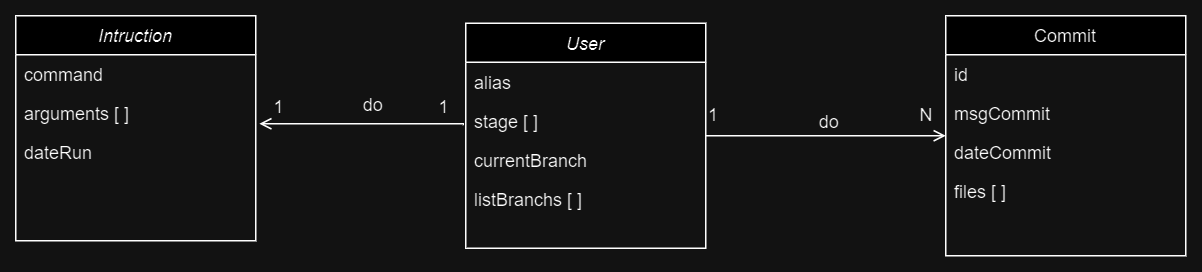

The diagram above was exported from draw.io. Its source (the exported page's mxGraphModel, read from the mxfile embedded in the PNG):
<mxGraphModel dx="1783" dy="520" grid="1" gridSize="10" guides="1" tooltips="1" connect="1" arrows="1" fold="1" page="1" pageScale="1" pageWidth="827" pageHeight="1169" math="0" shadow="0">
  <root>
    <mxCell id="WIyWlLk6GJQsqaUBKTNV-0" />
    <mxCell id="WIyWlLk6GJQsqaUBKTNV-1" parent="WIyWlLk6GJQsqaUBKTNV-0" />
    <mxCell id="zkfFHV4jXpPFQw0GAbJ--0" value="User" style="swimlane;fontStyle=2;align=center;verticalAlign=top;childLayout=stackLayout;horizontal=1;startSize=26;horizontalStack=0;resizeParent=1;resizeLast=0;collapsible=1;marginBottom=0;rounded=0;shadow=0;strokeWidth=1;" parent="WIyWlLk6GJQsqaUBKTNV-1" vertex="1">
      <mxGeometry x="220" y="125" width="160" height="150" as="geometry">
        <mxRectangle x="230" y="140" width="160" height="26" as="alternateBounds" />
      </mxGeometry>
    </mxCell>
    <mxCell id="zkfFHV4jXpPFQw0GAbJ--1" value="alias" style="text;align=left;verticalAlign=top;spacingLeft=4;spacingRight=4;overflow=hidden;rotatable=0;points=[[0,0.5],[1,0.5]];portConstraint=eastwest;" parent="zkfFHV4jXpPFQw0GAbJ--0" vertex="1">
      <mxGeometry y="26" width="160" height="26" as="geometry" />
    </mxCell>
    <mxCell id="Afzg0Gt7b717pwlycqaZ-0" value="stage [ ]" style="text;align=left;verticalAlign=top;spacingLeft=4;spacingRight=4;overflow=hidden;rotatable=0;points=[[0,0.5],[1,0.5]];portConstraint=eastwest;rounded=0;shadow=0;html=0;" parent="zkfFHV4jXpPFQw0GAbJ--0" vertex="1">
      <mxGeometry y="52" width="160" height="26" as="geometry" />
    </mxCell>
    <mxCell id="ewKL9zBfw_4iJuF3WFiT-0" value="currentBranch" style="text;align=left;verticalAlign=top;spacingLeft=4;spacingRight=4;overflow=hidden;rotatable=0;points=[[0,0.5],[1,0.5]];portConstraint=eastwest;rounded=0;shadow=0;html=0;" vertex="1" parent="zkfFHV4jXpPFQw0GAbJ--0">
      <mxGeometry y="78" width="160" height="26" as="geometry" />
    </mxCell>
    <mxCell id="ewKL9zBfw_4iJuF3WFiT-1" value="listBranchs [ ]" style="text;align=left;verticalAlign=top;spacingLeft=4;spacingRight=4;overflow=hidden;rotatable=0;points=[[0,0.5],[1,0.5]];portConstraint=eastwest;rounded=0;shadow=0;html=0;" vertex="1" parent="zkfFHV4jXpPFQw0GAbJ--0">
      <mxGeometry y="104" width="160" height="26" as="geometry" />
    </mxCell>
    <mxCell id="zkfFHV4jXpPFQw0GAbJ--17" value="Commit" style="swimlane;fontStyle=0;align=center;verticalAlign=top;childLayout=stackLayout;horizontal=1;startSize=26;horizontalStack=0;resizeParent=1;resizeLast=0;collapsible=1;marginBottom=0;rounded=0;shadow=0;strokeWidth=1;" parent="WIyWlLk6GJQsqaUBKTNV-1" vertex="1">
      <mxGeometry x="540" y="120" width="160" height="160" as="geometry">
        <mxRectangle x="550" y="140" width="160" height="26" as="alternateBounds" />
      </mxGeometry>
    </mxCell>
    <mxCell id="zkfFHV4jXpPFQw0GAbJ--18" value="id" style="text;align=left;verticalAlign=top;spacingLeft=4;spacingRight=4;overflow=hidden;rotatable=0;points=[[0,0.5],[1,0.5]];portConstraint=eastwest;" parent="zkfFHV4jXpPFQw0GAbJ--17" vertex="1">
      <mxGeometry y="26" width="160" height="26" as="geometry" />
    </mxCell>
    <mxCell id="zkfFHV4jXpPFQw0GAbJ--19" value="msgCommit" style="text;align=left;verticalAlign=top;spacingLeft=4;spacingRight=4;overflow=hidden;rotatable=0;points=[[0,0.5],[1,0.5]];portConstraint=eastwest;rounded=0;shadow=0;html=0;" parent="zkfFHV4jXpPFQw0GAbJ--17" vertex="1">
      <mxGeometry y="52" width="160" height="26" as="geometry" />
    </mxCell>
    <mxCell id="zkfFHV4jXpPFQw0GAbJ--20" value="dateCommit" style="text;align=left;verticalAlign=top;spacingLeft=4;spacingRight=4;overflow=hidden;rotatable=0;points=[[0,0.5],[1,0.5]];portConstraint=eastwest;rounded=0;shadow=0;html=0;" parent="zkfFHV4jXpPFQw0GAbJ--17" vertex="1">
      <mxGeometry y="78" width="160" height="26" as="geometry" />
    </mxCell>
    <mxCell id="zkfFHV4jXpPFQw0GAbJ--22" value="files [ ]" style="text;align=left;verticalAlign=top;spacingLeft=4;spacingRight=4;overflow=hidden;rotatable=0;points=[[0,0.5],[1,0.5]];portConstraint=eastwest;rounded=0;shadow=0;html=0;" parent="zkfFHV4jXpPFQw0GAbJ--17" vertex="1">
      <mxGeometry y="104" width="160" height="26" as="geometry" />
    </mxCell>
    <mxCell id="zkfFHV4jXpPFQw0GAbJ--26" value="" style="endArrow=open;shadow=0;strokeWidth=1;rounded=0;curved=0;endFill=1;edgeStyle=elbowEdgeStyle;elbow=vertical;" parent="WIyWlLk6GJQsqaUBKTNV-1" source="zkfFHV4jXpPFQw0GAbJ--0" target="zkfFHV4jXpPFQw0GAbJ--17" edge="1">
      <mxGeometry x="0.5" y="41" relative="1" as="geometry">
        <mxPoint x="380" y="192" as="sourcePoint" />
        <mxPoint x="540" y="192" as="targetPoint" />
        <mxPoint x="-40" y="32" as="offset" />
      </mxGeometry>
    </mxCell>
    <mxCell id="zkfFHV4jXpPFQw0GAbJ--27" value="1" style="resizable=0;align=left;verticalAlign=bottom;labelBackgroundColor=none;fontSize=12;" parent="zkfFHV4jXpPFQw0GAbJ--26" connectable="0" vertex="1">
      <mxGeometry x="-1" relative="1" as="geometry">
        <mxPoint y="-5" as="offset" />
      </mxGeometry>
    </mxCell>
    <mxCell id="zkfFHV4jXpPFQw0GAbJ--28" value="N" style="resizable=0;align=right;verticalAlign=bottom;labelBackgroundColor=none;fontSize=12;" parent="zkfFHV4jXpPFQw0GAbJ--26" connectable="0" vertex="1">
      <mxGeometry x="1" relative="1" as="geometry">
        <mxPoint x="-7" y="-5" as="offset" />
      </mxGeometry>
    </mxCell>
    <mxCell id="zkfFHV4jXpPFQw0GAbJ--29" value="do" style="text;html=1;resizable=0;points=[];;align=center;verticalAlign=middle;labelBackgroundColor=none;rounded=0;shadow=0;strokeWidth=1;fontSize=12;" parent="zkfFHV4jXpPFQw0GAbJ--26" vertex="1" connectable="0">
      <mxGeometry x="0.5" y="49" relative="1" as="geometry">
        <mxPoint x="-38" y="40" as="offset" />
      </mxGeometry>
    </mxCell>
    <mxCell id="bQZU7tHqFcnNqtwvsnMp-2" value="Intruction" style="swimlane;fontStyle=2;align=center;verticalAlign=top;childLayout=stackLayout;horizontal=1;startSize=26;horizontalStack=0;resizeParent=1;resizeLast=0;collapsible=1;marginBottom=0;rounded=0;shadow=0;strokeWidth=1;" parent="WIyWlLk6GJQsqaUBKTNV-1" vertex="1">
      <mxGeometry x="-80" y="120" width="160" height="150" as="geometry">
        <mxRectangle x="230" y="140" width="160" height="26" as="alternateBounds" />
      </mxGeometry>
    </mxCell>
    <mxCell id="bQZU7tHqFcnNqtwvsnMp-3" value="command" style="text;align=left;verticalAlign=top;spacingLeft=4;spacingRight=4;overflow=hidden;rotatable=0;points=[[0,0.5],[1,0.5]];portConstraint=eastwest;" parent="bQZU7tHqFcnNqtwvsnMp-2" vertex="1">
      <mxGeometry y="26" width="160" height="26" as="geometry" />
    </mxCell>
    <mxCell id="bQZU7tHqFcnNqtwvsnMp-4" value="arguments [ ]" style="text;align=left;verticalAlign=top;spacingLeft=4;spacingRight=4;overflow=hidden;rotatable=0;points=[[0,0.5],[1,0.5]];portConstraint=eastwest;rounded=0;shadow=0;html=0;" parent="bQZU7tHqFcnNqtwvsnMp-2" vertex="1">
      <mxGeometry y="52" width="160" height="26" as="geometry" />
    </mxCell>
    <mxCell id="bQZU7tHqFcnNqtwvsnMp-7" value="dateRun" style="text;align=left;verticalAlign=top;spacingLeft=4;spacingRight=4;overflow=hidden;rotatable=0;points=[[0,0.5],[1,0.5]];portConstraint=eastwest;rounded=0;shadow=0;html=0;" parent="bQZU7tHqFcnNqtwvsnMp-2" vertex="1">
      <mxGeometry y="78" width="160" height="26" as="geometry" />
    </mxCell>
    <mxCell id="bQZU7tHqFcnNqtwvsnMp-8" value="" style="endArrow=open;shadow=0;strokeWidth=1;rounded=0;curved=0;endFill=1;edgeStyle=elbowEdgeStyle;elbow=vertical;exitX=-0.01;exitY=0.808;exitDx=0;exitDy=0;exitPerimeter=0;entryX=1.015;entryY=0.756;entryDx=0;entryDy=0;entryPerimeter=0;" parent="WIyWlLk6GJQsqaUBKTNV-1" target="bQZU7tHqFcnNqtwvsnMp-4" edge="1">
      <mxGeometry x="0.5" y="41" relative="1" as="geometry">
        <mxPoint x="218.39999999999986" y="193.00799999999992" as="sourcePoint" />
        <mxPoint x="200" y="330" as="targetPoint" />
        <mxPoint x="-40" y="32" as="offset" />
      </mxGeometry>
    </mxCell>
    <mxCell id="bQZU7tHqFcnNqtwvsnMp-9" value="1" style="resizable=0;align=left;verticalAlign=bottom;labelBackgroundColor=none;fontSize=12;" parent="bQZU7tHqFcnNqtwvsnMp-8" connectable="0" vertex="1">
      <mxGeometry x="-1" relative="1" as="geometry">
        <mxPoint x="-18" y="-3" as="offset" />
      </mxGeometry>
    </mxCell>
    <mxCell id="bQZU7tHqFcnNqtwvsnMp-10" value="1" style="resizable=0;align=right;verticalAlign=bottom;labelBackgroundColor=none;fontSize=12;" parent="bQZU7tHqFcnNqtwvsnMp-8" connectable="0" vertex="1">
      <mxGeometry x="1" relative="1" as="geometry">
        <mxPoint x="18" y="-2" as="offset" />
      </mxGeometry>
    </mxCell>
    <mxCell id="bQZU7tHqFcnNqtwvsnMp-11" value="do" style="text;html=1;resizable=0;points=[];;align=center;verticalAlign=middle;labelBackgroundColor=none;rounded=0;shadow=0;strokeWidth=1;fontSize=12;" parent="bQZU7tHqFcnNqtwvsnMp-8" vertex="1" connectable="0">
      <mxGeometry x="0.5" y="49" relative="1" as="geometry">
        <mxPoint x="42" y="-61" as="offset" />
      </mxGeometry>
    </mxCell>
  </root>
</mxGraphModel>